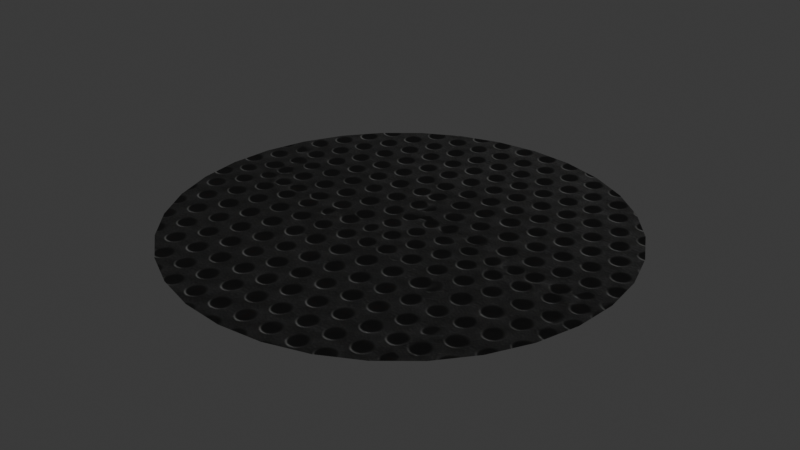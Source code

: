 # Source: Bocina_metro.blend  (saved by Blender 5.2.45; exported with 4.5.12 LTS)
import bpy
from mathutils import Matrix  # noqa: F401  (used for matrix-valued properties, if any)

bpy.ops.wm.read_factory_settings(use_empty=True)
scene = bpy.context.scene
scene.name = 'Scene'

# ---- collections
col_collection = bpy.data.collections.new('Collection'); scene.collection.children.link(col_collection)

# ---- images (referenced by path relative to the original .blend; pixels are not part of the script)
import os
ASSET_DIR = os.environ.get("B2B_ASSET_DIR", "")  # directory of the original .blend (textures are referenced by path, not embedded)
HERE = os.path.dirname(os.path.abspath(__file__))  # packed textures are extracted next to this script under _unpacked/

def load_image(name, relpath, width, height, colorspace="sRGB"):
    """Load a texture the original file referenced (path relative to the .blend, or extracted next to this script)."""
    p = next((c for c in (os.path.join(HERE, relpath), os.path.join(ASSET_DIR, relpath)) if relpath and os.path.exists(c)), "")
    if p:
        img = bpy.data.images.load(p, check_existing=True)
        img.name = name
    else:  # same state as the original file: an image datablock whose file is absent (Cycles renders it pink)
        img = bpy.data.images.new(name, width, height)
        img.source = "FILE"
        img.filepath = "//" + (relpath or name)
    img.colorspace_settings.name = colorspace
    return img
img_textura_bocina_png = load_image('textura_bocina.png', '_unpacked/textura_bocina.4453dfc9.png', 512, 512, 'sRGB')

# ---- materials (node trees are filled in below, after node groups)
mat_bocina_textura = bpy.data.materials.new('Bocina_textura')

# ---- material node trees
mat_bocina_textura.use_nodes = True; mat_bocina_textura.node_tree.nodes.clear()
_N = mat_bocina_textura.node_tree.nodes; _L = mat_bocina_textura.node_tree.links
n0 = _N.new('ShaderNodeBsdfPrincipled'); n0.name = 'Principled BSDF'; n0.location = (-200, 100)
n0.inputs[1].default_value = 0.35
n0.inputs[2].default_value = 0.65
n0.inputs[10].default_value = 0.005
n1 = _N.new('ShaderNodeOutputMaterial'); n1.name = 'Material Output'; n1.location = (200, 100)
n2 = _N.new('ShaderNodeTexImage'); n2.name = 'Image Texture'; n2.location = (-490, 60)
n2.image = img_textura_bocina_png
_L.new(n0.outputs[0], n1.inputs[0])
_L.new(n2.outputs[0], n0.inputs[0])
n1.is_active_output = True

# ---- world
world_world = bpy.data.worlds.new('World'); scene.world = world_world
world_world.use_nodes = True; world_world.node_tree.nodes.clear()
_N = world_world.node_tree.nodes; _L = world_world.node_tree.links
n0 = _N.new('ShaderNodeOutputWorld'); n0.name = 'World Output'; n0.location = (200, 100)
n1 = _N.new('ShaderNodeBackground'); n1.name = 'Background'; n1.location = (-200, 100)
n1.inputs[0].default_value = (0.05088, 0.05088, 0.05088, 1.0)
_L.new(n1.outputs[0], n0.inputs[0])
n0.is_active_output = True
world_world.color = (0.05088, 0.05088, 0.05088)
world_world.sun_shadow_jitter_overblur = 0.0

# ---- meshes
me_circle = bpy.data.meshes.new('Circle')
me_circle.from_pydata([(0.0, 1.0, 0.0), (-0.1951, 0.9808, 0.0), (-0.3827, 0.9239, 0.0), (-0.5556, 0.8315, 0.0), (-0.7071, 0.7071, 0.0), (-0.8315, 0.5556, 0.0), (-0.9239, 0.3827, 0.0), (-0.9808, 0.1951, 0.0), (-1.0, 0.0, 0.0), (-0.9808, -0.1951, 0.0), (-0.9239, -0.3827, 0.0), (-0.8315, -0.5556, 0.0), (-0.7071, -0.7071, 0.0), (-0.5556, -0.8315, 0.0), (-0.3827, -0.9239, 0.0), (-0.1951, -0.9808, 0.0), (0.0, -1.0, 0.0), (0.1951, -0.9808, 0.0), (0.3827, -0.9239, 0.0), (0.5556, -0.8315, 0.0), (0.7071, -0.7071, 0.0), (0.8315, -0.5556, 0.0), (0.9239, -0.3827, 0.0), (0.9808, -0.1951, 0.0), (1.0, 0.0, 0.0), (0.9808, 0.1951, 0.0), (0.9239, 0.3827, 0.0), (0.8315, 0.5556, 0.0), (0.7071, 0.7071, 0.0), (0.5556, 0.8315, 0.0), (0.3827, 0.9239, 0.0), (0.1951, 0.9808, 0.0)], [], [(1, 2, 3, 4, 5, 6, 7, 8, 9, 10, 11, 12, 13, 14, 15, 16, 17, 18, 19, 20, 21, 22, 23, 24, 25, 26, 27, 28, 29, 30, 31, 0)])
_uv = me_circle.uv_layers.new(name='UVMap')
_uv.uv.foreach_set('vector', [0.4239, 0.8826, 0.3507, 0.8604, 0.2833, 0.8244, 0.2241, 0.7759, 0.1756, 0.7167, 0.1396, 0.6493, 0.1174, 0.5761, 0.1099, 0.5, 0.1174, 0.4239, 0.1396, 0.3507, 0.1756, 0.2833, 0.2241, 0.2241, 0.2833, 0.1756, 0.3507, 0.1396, 0.4239, 0.1174, 0.5, 0.1099, 0.5761, 0.1174, 0.6493, 0.1396, 0.7167, 0.1756, 0.7759, 0.2241, 0.8244, 0.2833, 0.8604, 0.3507, 0.8826, 0.4239, 0.8901, 0.5, 0.8826, 0.5761, 0.8604, 0.6493, 0.8244, 0.7167, 0.7759, 0.7759, 0.7167, 0.8244, 0.6493, 0.8604, 0.5761, 0.8826, 0.5, 0.8901])
me_circle.materials.append(mat_bocina_textura)
me_circle.update()

# ---- objects
ob_circle = bpy.data.objects.new('Circle', me_circle)

# ---- transforms, parenting, visibility, modifiers, constraints
ob_circle.location = (0.0, 0.0, 0.6345)
ob_circle.scale = (0.2666, 0.2666, 0.2666)

# ---- collection membership
col_collection.objects.link(ob_circle)

# ---- scene / render settings (as saved in the file)
scene.frame_start = 1; scene.frame_end = 250; scene.frame_set(1)
scene.render.engine = 'BLENDER_EEVEE_NEXT'
scene.render.bake_bias = 0.0
scene.render.bake_samples = 0
scene.render.compositor_device = 'GPU'
scene.eevee.use_volume_custom_range = False
scene.eevee.fast_gi_thickness_near = 0.1
scene.eevee.fast_gi_thickness_far = 0.0
scene.eevee.ray_tracing_options.screen_trace_thickness = 0.1
bpy.context.view_layer.update()

# ---- added for rendering (the .blend has no active camera and no usable light): camera, sun
cam_auto = bpy.data.cameras.new('AutoCamera')
cam_auto.lens = 50.0
cam_auto.sensor_width = 36.0
cam_auto.clip_end = 1000.0
ob_auto_camera = bpy.data.objects.new('AutoCamera', cam_auto)
scene.collection.objects.link(ob_auto_camera)
ob_auto_camera.location = (0.697566, -0.83708, 1.19252)
ob_auto_camera.rotation_euler = (1.09748, -7.21219e-08, 0.694738)
scene.camera = ob_auto_camera
light_auto_sun = bpy.data.lights.new('AutoSun', 'SUN')
light_auto_sun.energy = 3.0
light_auto_sun.angle = 0.0523599
ob_auto_sun = bpy.data.objects.new('AutoSun', light_auto_sun)
scene.collection.objects.link(ob_auto_sun)
ob_auto_sun.rotation_euler = (0.872665, 0.174533, 0.523599)
bpy.context.view_layer.update()
